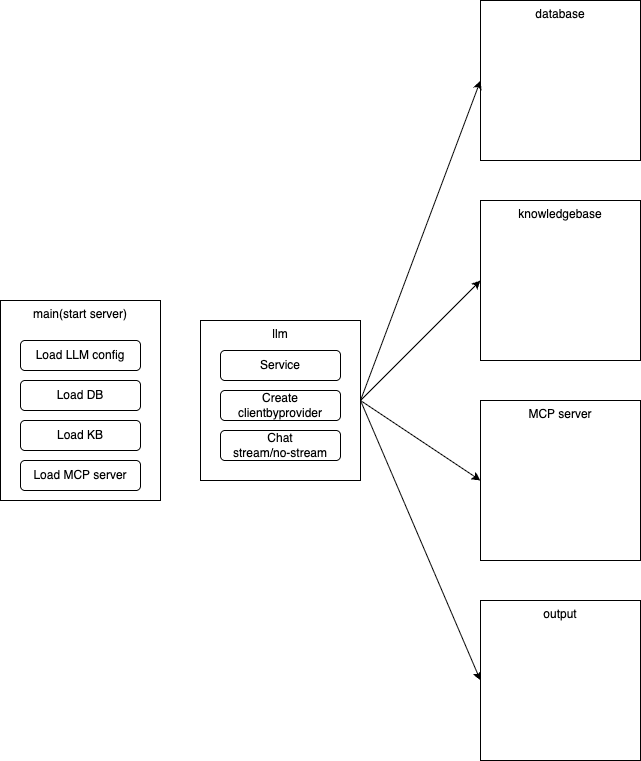

The diagram above was exported from draw.io. Its source (the exported page's mxGraphModel, read from the mxfile embedded in the PNG):
<mxGraphModel dx="1218" dy="944" grid="1" gridSize="10" guides="1" tooltips="1" connect="1" arrows="1" fold="1" page="1" pageScale="1" pageWidth="850" pageHeight="1100" math="0" shadow="0">
  <root>
    <mxCell id="0" />
    <mxCell id="1" parent="0" />
    <mxCell id="2" value="main(start server)" style="rounded=0;whiteSpace=wrap;html=1;verticalAlign=top;" parent="1" vertex="1">
      <mxGeometry x="80" y="340" width="160" height="200" as="geometry" />
    </mxCell>
    <mxCell id="4" value="database" style="rounded=0;whiteSpace=wrap;html=1;verticalAlign=top;" parent="1" vertex="1">
      <mxGeometry x="560" y="40" width="160" height="160" as="geometry" />
    </mxCell>
    <mxCell id="19" style="edgeStyle=none;html=1;exitX=1;exitY=0.5;exitDx=0;exitDy=0;entryX=0;entryY=0.5;entryDx=0;entryDy=0;" edge="1" parent="1" source="5" target="4">
      <mxGeometry relative="1" as="geometry" />
    </mxCell>
    <mxCell id="20" style="edgeStyle=none;html=1;exitX=1;exitY=0.5;exitDx=0;exitDy=0;entryX=0;entryY=0.5;entryDx=0;entryDy=0;" edge="1" parent="1" source="5" target="6">
      <mxGeometry relative="1" as="geometry" />
    </mxCell>
    <mxCell id="21" style="edgeStyle=none;html=1;exitX=1;exitY=0.5;exitDx=0;exitDy=0;entryX=0;entryY=0.5;entryDx=0;entryDy=0;" edge="1" parent="1" source="5" target="10">
      <mxGeometry relative="1" as="geometry" />
    </mxCell>
    <mxCell id="22" style="edgeStyle=none;html=1;exitX=1;exitY=0.5;exitDx=0;exitDy=0;entryX=0;entryY=0.5;entryDx=0;entryDy=0;" edge="1" parent="1" source="5" target="8">
      <mxGeometry relative="1" as="geometry" />
    </mxCell>
    <mxCell id="5" value="llm" style="rounded=0;whiteSpace=wrap;html=1;verticalAlign=top;" parent="1" vertex="1">
      <mxGeometry x="280" y="360" width="160" height="160" as="geometry" />
    </mxCell>
    <mxCell id="6" value="knowledgebase" style="rounded=0;whiteSpace=wrap;html=1;verticalAlign=top;" parent="1" vertex="1">
      <mxGeometry x="560" y="240" width="160" height="160" as="geometry" />
    </mxCell>
    <mxCell id="8" value="output" style="rounded=0;whiteSpace=wrap;html=1;verticalAlign=top;" parent="1" vertex="1">
      <mxGeometry x="560" y="640" width="160" height="160" as="geometry" />
    </mxCell>
    <mxCell id="10" value="MCP server" style="rounded=0;whiteSpace=wrap;html=1;verticalAlign=top;" parent="1" vertex="1">
      <mxGeometry x="560" y="440" width="160" height="160" as="geometry" />
    </mxCell>
    <mxCell id="11" value="Load LLM config" style="rounded=1;whiteSpace=wrap;html=1;" vertex="1" parent="1">
      <mxGeometry x="100" y="380" width="120" height="30" as="geometry" />
    </mxCell>
    <mxCell id="12" value="Load DB" style="rounded=1;whiteSpace=wrap;html=1;" vertex="1" parent="1">
      <mxGeometry x="100" y="420" width="120" height="30" as="geometry" />
    </mxCell>
    <mxCell id="13" value="Load KB" style="rounded=1;whiteSpace=wrap;html=1;" vertex="1" parent="1">
      <mxGeometry x="100" y="460" width="120" height="30" as="geometry" />
    </mxCell>
    <mxCell id="14" value="Load MCP server" style="rounded=1;whiteSpace=wrap;html=1;" vertex="1" parent="1">
      <mxGeometry x="100" y="500" width="120" height="30" as="geometry" />
    </mxCell>
    <mxCell id="16" value="Service" style="rounded=1;whiteSpace=wrap;html=1;" vertex="1" parent="1">
      <mxGeometry x="300" y="390" width="120" height="30" as="geometry" />
    </mxCell>
    <mxCell id="17" value="Create clientbyprovider" style="rounded=1;whiteSpace=wrap;html=1;" vertex="1" parent="1">
      <mxGeometry x="300" y="430" width="120" height="30" as="geometry" />
    </mxCell>
    <mxCell id="18" value="Chat&lt;br&gt;stream/no-stream" style="rounded=1;whiteSpace=wrap;html=1;" vertex="1" parent="1">
      <mxGeometry x="300" y="470" width="120" height="30" as="geometry" />
    </mxCell>
  </root>
</mxGraphModel>